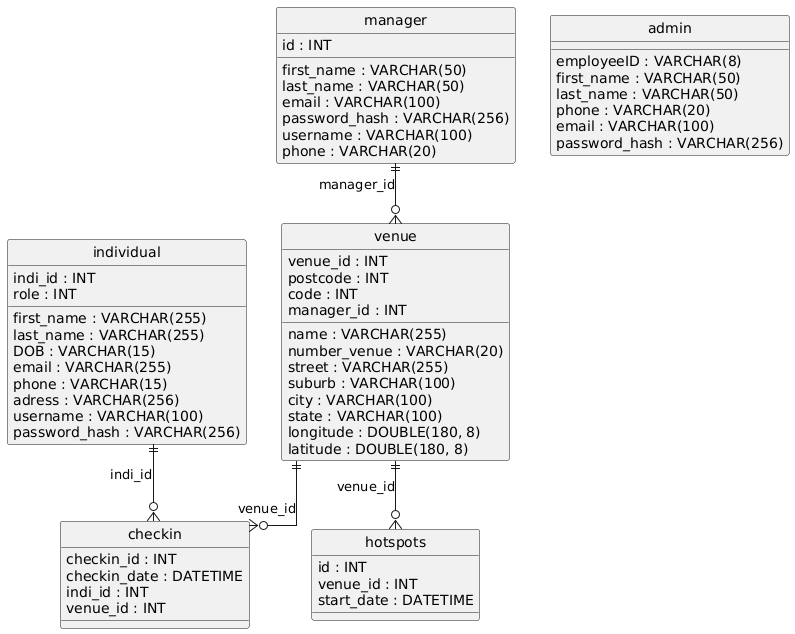

The diagram above was rendered by PlantUML. Its source (embedded in the PNG):
@startuml
hide circle
skinparam linetype ortho

entity "hotspots" as hotspots {
  id : INT
  venue_id : INT
  start_date : DATETIME
}

entity "admin" as admin {
  employeeID : VARCHAR(8)
  first_name : VARCHAR(50)
  last_name : VARCHAR(50)
  phone : VARCHAR(20)
  email : VARCHAR(100)
  password_hash : VARCHAR(256)
}

entity "manager" as manager {
  id : INT
  first_name : VARCHAR(50)
  last_name : VARCHAR(50)
  email : VARCHAR(100)
  password_hash : VARCHAR(256)
  username : VARCHAR(100)
  phone : VARCHAR(20)
}

entity "individual" as individual {
  indi_id : INT
  first_name : VARCHAR(255)
  last_name : VARCHAR(255)
  DOB : VARCHAR(15)
  email : VARCHAR(255)
  phone : VARCHAR(15)
  adress : VARCHAR(256)
  username : VARCHAR(100)
  password_hash : VARCHAR(256)
  role : INT
}

entity "venue" as venue {
  venue_id : INT
  name : VARCHAR(255)
  number_venue : VARCHAR(20)
  street : VARCHAR(255)
  suburb : VARCHAR(100)
  postcode : INT
  city : VARCHAR(100)
  state : VARCHAR(100)
  code : INT
  longitude : DOUBLE(180, 8)
  latitude : DOUBLE(180, 8)
  manager_id : INT
}

entity "checkin" as checkin {
  checkin_id : INT
  checkin_date : DATETIME
  indi_id : INT
  venue_id : INT
}

venue ||--o{ hotspots : "venue_id"
manager ||--o{ venue : "manager_id"
venue ||--o{ checkin : "venue_id"
individual ||--o{ checkin : "indi_id"
@enduml